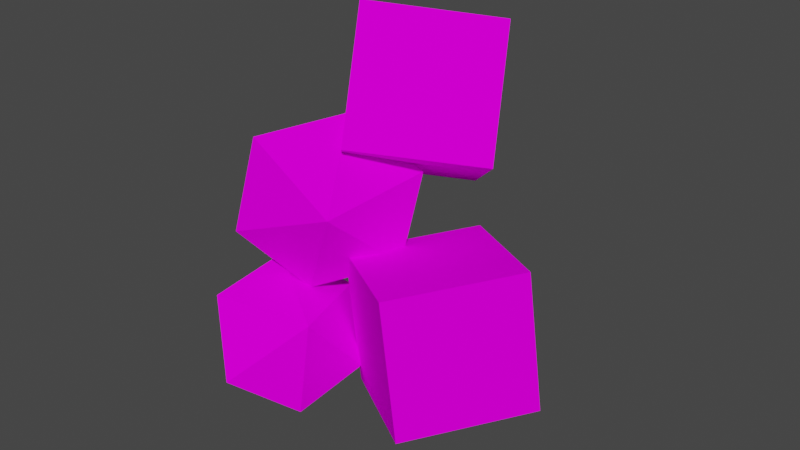 # Source: language-stack.blend  (saved by Blender 3.0.42; exported with 4.5.12 LTS)
import bpy
from mathutils import Matrix  # noqa: F401  (used for matrix-valued properties, if any)

bpy.ops.wm.read_factory_settings(use_empty=True)
scene = bpy.context.scene
scene.name = 'Scene'

# ---- collections
col_collection = bpy.data.collections.new('Collection'); scene.collection.children.link(col_collection)

# ---- images (referenced by path relative to the original .blend; pixels are not part of the script)
import os
ASSET_DIR = os.environ.get("B2B_ASSET_DIR", "")  # directory of the original .blend (textures are referenced by path, not embedded)
HERE = os.path.dirname(os.path.abspath(__file__))  # packed textures are extracted next to this script under _unpacked/

def load_image(name, relpath, width, height, colorspace="sRGB"):
    """Load a texture the original file referenced (path relative to the .blend, or extracted next to this script)."""
    p = next((c for c in (os.path.join(HERE, relpath), os.path.join(ASSET_DIR, relpath)) if relpath and os.path.exists(c)), "")
    if p:
        img = bpy.data.images.load(p, check_existing=True)
        img.name = name
    else:  # same state as the original file: an image datablock whose file is absent (Cycles renders it pink)
        img = bpy.data.images.new(name, width, height)
        img.source = "FILE"
        img.filepath = "//" + (relpath or name)
    img.colorspace_settings.name = colorspace
    return img
img_javascript_png = load_image('javascript.png', 'javascript.png', 1024, 1024, 'sRGB')
img_cpp_png = load_image('cpp.png', 'cpp.png', 1024, 1024, 'sRGB')
img_csharp_png = load_image('csharp.png', 'csharp.png', 1024, 1024, 'sRGB')
img_typescript_png = load_image('typescript.png', 'typescript.png', 1024, 1024, 'sRGB')

# ---- materials (node trees are filled in below, after node groups)
mat_js = bpy.data.materials.new('JS')
mat_js.use_backface_culling = True
mat_js.use_transparent_shadow = False
mat_cpp = bpy.data.materials.new('CPP')
mat_cpp.use_backface_culling = True
mat_cpp.use_transparent_shadow = False
mat_csharp = bpy.data.materials.new('CSharp')
mat_csharp.alpha_threshold = 0.0
mat_csharp.use_backface_culling = True
mat_csharp.use_transparent_shadow = False
mat_csharp.line_color = (0.0, 0.0, 0.0, 1.0)
mat_ts = bpy.data.materials.new('TS')
mat_ts.use_backface_culling = True
mat_ts.use_transparent_shadow = False

# ---- material node trees
mat_js.use_nodes = True; mat_js.node_tree.nodes.clear()
_N = mat_js.node_tree.nodes; _L = mat_js.node_tree.links
n0 = _N.new('ShaderNodeBsdfPrincipled'); n0.name = 'Principled BSDF'; n0.location = (10, 300)
n0.distribution = 'GGX'
n0.subsurface_method = 'RANDOM_WALK_SKIN'
n0.inputs[2].default_value = 1.0
n0.inputs[3].default_value = 1.45
n0.inputs[13].default_value = 0.0
n0.inputs[27].default_value = (0.0, 0.0, 0.0, 1.0)
n0.inputs[28].default_value = 1.0
n1 = _N.new('ShaderNodeOutputMaterial'); n1.name = 'Material Output'; n1.location = (300, 300)
n2 = _N.new('ShaderNodeTexImage'); n2.name = 'Image Texture'; n2.location = (-280, 280)
n2.image = img_javascript_png
_L.new(n0.outputs[0], n1.inputs[0])
_L.new(n2.outputs[0], n0.inputs[0])
n1.is_active_output = True
mat_cpp.use_nodes = True; mat_cpp.node_tree.nodes.clear()
_N = mat_cpp.node_tree.nodes; _L = mat_cpp.node_tree.links
n0 = _N.new('ShaderNodeBsdfPrincipled'); n0.name = 'Principled BSDF'; n0.location = (10, 300)
n0.distribution = 'GGX'
n0.subsurface_method = 'RANDOM_WALK_SKIN'
n0.inputs[2].default_value = 1.0
n0.inputs[3].default_value = 1.45
n0.inputs[13].default_value = 0.0
n0.inputs[27].default_value = (0.0, 0.0, 0.0, 1.0)
n0.inputs[28].default_value = 1.0
n1 = _N.new('ShaderNodeOutputMaterial'); n1.name = 'Material Output'; n1.location = (300, 300)
n2 = _N.new('ShaderNodeTexImage'); n2.name = 'Image Texture'; n2.location = (-280, 280)
n2.image = img_cpp_png
_L.new(n0.outputs[0], n1.inputs[0])
_L.new(n2.outputs[0], n0.inputs[0])
n1.is_active_output = True
mat_csharp.use_nodes = True; mat_csharp.node_tree.nodes.clear()
_N = mat_csharp.node_tree.nodes; _L = mat_csharp.node_tree.links
n0 = _N.new('ShaderNodeOutputMaterial'); n0.name = 'Material Output'; n0.location = (300, 300)
n1 = _N.new('ShaderNodeBsdfPrincipled'); n1.name = 'Principled BSDF'; n1.location = (10, 300)
n1.distribution = 'GGX'
n1.subsurface_method = 'RANDOM_WALK_SKIN'
n1.inputs[2].default_value = 1.0
n1.inputs[3].default_value = 1.45
n1.inputs[13].default_value = 0.0
n1.inputs[27].default_value = (0.0, 0.0, 0.0, 1.0)
n1.inputs[28].default_value = 1.0
n2 = _N.new('ShaderNodeTexImage'); n2.name = 'Image Texture'; n2.location = (-280, 280)
n2.image = img_csharp_png
_L.new(n1.outputs[0], n0.inputs[0])
_L.new(n2.outputs[0], n1.inputs[0])
n0.is_active_output = True
mat_ts.use_nodes = True; mat_ts.node_tree.nodes.clear()
_N = mat_ts.node_tree.nodes; _L = mat_ts.node_tree.links
n0 = _N.new('ShaderNodeBsdfPrincipled'); n0.name = 'Principled BSDF'; n0.location = (10, 300)
n0.distribution = 'GGX'
n0.subsurface_method = 'RANDOM_WALK_SKIN'
n0.inputs[2].default_value = 1.0
n0.inputs[3].default_value = 1.45
n0.inputs[13].default_value = 0.0
n0.inputs[27].default_value = (0.0, 0.0, 0.0, 1.0)
n0.inputs[28].default_value = 1.0
n1 = _N.new('ShaderNodeOutputMaterial'); n1.name = 'Material Output'; n1.location = (300, 300)
n2 = _N.new('ShaderNodeTexImage'); n2.name = 'Image Texture'; n2.location = (-280, 280)
n2.image = img_typescript_png
_L.new(n0.outputs[0], n1.inputs[0])
_L.new(n2.outputs[0], n0.inputs[0])
n1.is_active_output = True

# ---- world
world_world = bpy.data.worlds.new('World'); scene.world = world_world
world_world.use_nodes = True; world_world.node_tree.nodes.clear()
_N = world_world.node_tree.nodes; _L = world_world.node_tree.links
n0 = _N.new('ShaderNodeOutputWorld'); n0.name = 'World Output'; n0.location = (300, 300)
n1 = _N.new('ShaderNodeBackground'); n1.name = 'Background'; n1.location = (10, 300)
n1.inputs[0].default_value = (0.05088, 0.05088, 0.05088, 1.0)
_L.new(n1.outputs[0], n0.inputs[0])
n0.is_active_output = True
world_world.color = (0.05088, 0.05088, 0.05088)
world_world.use_sun_shadow = False
world_world.sun_shadow_jitter_overblur = 0.0

# ---- meshes
me_cube_001 = bpy.data.meshes.new('Cube.001')
me_cube_001.from_pydata([(-1.0, -1.0, -1.0), (-1.0, -1.0, 1.0), (-1.0, 1.0, -1.0), (-1.0, 1.0, 1.0), (1.0, -1.0, -1.0), (1.0, -1.0, 1.0), (1.0, 1.0, -1.0), (1.0, 1.0, 1.0)], [], [(0, 1, 3, 2), (2, 3, 7, 6), (6, 7, 5, 4), (4, 5, 1, 0), (2, 6, 4, 0), (7, 3, 1, 5)])
_uv = me_cube_001.uv_layers.new(name='UVMap')
_uv.uv.foreach_set('vector', [0.8623, 0.1377, 0.8623, 0.8623, 0.1377, 0.8623, 0.1377, 0.1377, 0.8623, 0.1377, 0.8623, 0.8623, 0.1377, 0.8623, 0.1377, 0.1377, 0.8623, 0.1377, 0.8623, 0.8623, 0.1377, 0.8623, 0.1377, 0.1377, 0.8623, 0.1377, 0.8623, 0.8623, 0.1377, 0.8623, 0.1377, 0.1377, 0.8623, 0.1377, 0.8623, 0.8623, 0.1377, 0.8623, 0.1377, 0.1377, 0.8623, 0.1377, 0.8623, 0.8623, 0.1377, 0.8623, 0.1377, 0.1377])
me_cube_001.materials.append(mat_js)
me_cube_001.use_remesh_fix_poles = True
me_cube_001.use_remesh_preserve_attributes = False
me_cube_001.update()
me_plane_001 = bpy.data.meshes.new('Plane.001')
me_plane_001.from_pydata([(-0.9, 0.5426, -1.0), (-0.9, -0.5241, -1.0), (0.9, -0.5241, -1.0), (0.9, 0.5426, -1.0), (3.3e-15, -1.0, -1.0), (-3.3e-15, 1.0, -1.0), (0.0, 0.009259, -0.4), (-6.111e-17, 0.009259, -1.6)], [], [(0, 6, 5), (1, 4, 6), (6, 2, 3), (1, 6, 0), (4, 2, 6), (5, 6, 3), (3, 7, 5), (2, 4, 7), (7, 1, 0), (2, 7, 3), (4, 1, 7), (5, 7, 0)])
_uv = me_plane_001.uv_layers.new(name='UVMap')
_uv.uv.foreach_set('vector', [0.06726, 0.7463, 0.498, 0.4951, 0.5013, 1.003, 0.07157, 0.2506, 0.4995, 0.0004461, 0.498, 0.4951, 0.498, 0.4951, 0.9336, 0.2512, 0.9342, 0.7469, 0.07157, 0.2506, 0.498, 0.4951, 0.06726, 0.7463, 0.4995, 0.0004461, 0.9336, 0.2512, 0.498, 0.4951, 0.5013, 1.003, 0.498, 0.4951, 0.9342, 0.7469, 0.06726, 0.7463, 0.498, 0.4951, 0.5013, 1.003, 0.07157, 0.2506, 0.4995, 0.0004461, 0.498, 0.4951, 0.498, 0.4951, 0.9336, 0.2512, 0.9342, 0.7469, 0.07157, 0.2506, 0.498, 0.4951, 0.06726, 0.7463, 0.4995, 0.0004461, 0.9336, 0.2512, 0.498, 0.4951, 0.5013, 1.003, 0.498, 0.4951, 0.9342, 0.7469])
me_plane_001.materials.append(mat_cpp)
me_plane_001.use_remesh_fix_poles = True
me_plane_001.use_remesh_preserve_attributes = False
me_plane_001.update()
me_cone = bpy.data.meshes.new('Cone')
me_cone.from_pydata([], [], [])
_uv = me_cone.uv_layers.new(name='UVMap')
_uv.uv.foreach_set('vector', [])
me_cone.materials.append(None)
me_cone.use_remesh_fix_poles = True
me_cone.use_remesh_preserve_attributes = False
me_cone.update()
me_plane_003 = bpy.data.meshes.new('Plane.003')
me_plane_003.from_pydata([(-0.9, 0.5426, -1.0), (-0.9, -0.5241, -1.0), (0.9, -0.5241, -1.0), (0.9, 0.5426, -1.0), (3.3e-15, -1.0, -1.0), (-3.3e-15, 1.0, -1.0), (0.0, 0.009259, -0.4), (-6.111e-17, 0.009259, -1.6)], [], [(0, 6, 5), (1, 4, 6), (6, 2, 3), (1, 6, 0), (4, 2, 6), (5, 6, 3), (3, 7, 5), (2, 4, 7), (7, 1, 0), (2, 7, 3), (4, 1, 7), (5, 7, 0)])
_uv = me_plane_003.uv_layers.new(name='UVMap')
_uv.uv.foreach_set('vector', [0.06726, 0.7463, 0.498, 0.4951, 0.5013, 1.003, 0.07157, 0.2506, 0.4995, 0.0004461, 0.498, 0.4951, 0.498, 0.4951, 0.9336, 0.2512, 0.9342, 0.7469, 0.07157, 0.2506, 0.498, 0.4951, 0.06726, 0.7463, 0.4995, 0.0004461, 0.9336, 0.2512, 0.498, 0.4951, 0.5013, 1.003, 0.498, 0.4951, 0.9342, 0.7469, 0.06726, 0.7463, 0.498, 0.4951, 0.5013, 1.003, 0.07157, 0.2506, 0.4995, 0.0004461, 0.498, 0.4951, 0.498, 0.4951, 0.9336, 0.2512, 0.9342, 0.7469, 0.07157, 0.2506, 0.498, 0.4951, 0.06726, 0.7463, 0.4995, 0.0004461, 0.9336, 0.2512, 0.498, 0.4951, 0.5013, 1.003, 0.498, 0.4951, 0.9342, 0.7469])
me_plane_003.materials.append(mat_csharp)
me_plane_003.use_remesh_fix_poles = True
me_plane_003.use_remesh_preserve_attributes = False
me_plane_003.update()
me_cube_003 = bpy.data.meshes.new('Cube.003')
me_cube_003.from_pydata([(-1.0, -1.0, -1.0), (-1.0, -1.0, 1.0), (-1.0, 1.0, -1.0), (-1.0, 1.0, 1.0), (1.0, -1.0, -1.0), (1.0, -1.0, 1.0), (1.0, 1.0, -1.0), (1.0, 1.0, 1.0)], [], [(0, 1, 3, 2), (2, 3, 7, 6), (6, 7, 5, 4), (4, 5, 1, 0), (2, 6, 4, 0), (7, 3, 1, 5)])
_uv = me_cube_003.uv_layers.new(name='UVMap')
_uv.uv.foreach_set('vector', [0.8621, 0.1379, 0.8621, 0.8621, 0.1379, 0.8621, 0.1379, 0.1379, 0.8621, 0.1379, 0.8621, 0.8621, 0.1379, 0.8621, 0.1379, 0.1379, 0.8621, 0.1379, 0.8621, 0.8621, 0.1379, 0.8621, 0.1379, 0.1379, 0.8621, 0.1379, 0.8621, 0.8621, 0.1379, 0.8621, 0.1379, 0.1379, 0.8621, 0.1379, 0.8621, 0.8621, 0.1379, 0.8621, 0.1379, 0.1379, 0.8621, 0.1379, 0.8621, 0.8621, 0.1379, 0.8621, 0.1379, 0.1379])
me_cube_003.materials.append(mat_ts)
me_cube_003.use_remesh_fix_poles = True
me_cube_003.use_remesh_preserve_attributes = False
me_cube_003.update()

# ---- objects
ob_cube = bpy.data.objects.new('Cube', me_cube_001)
ob_plane = bpy.data.objects.new('Plane', me_plane_001)
ob_cone = bpy.data.objects.new('Cone', me_cone)
ob_plane_001 = bpy.data.objects.new('Plane.001', me_plane_003)
ob_cube_001 = bpy.data.objects.new('Cube.001', me_cube_003)

# ---- transforms, parenting, visibility, modifiers, constraints
ob_cube.location = (-0.492, 1.401, 1.673)
ob_cube.rotation_euler = (-0.514, 0.1282, 0.6774)
ob_plane.location = (-0.1142, -1.153, -0.7088)
ob_plane.rotation_euler = (0.976, 0.1503, 1.14)
ob_plane.scale = (1.126, 1.126, 1.126)
ob_cone.location = (0.0, 0.0, 0.0)
ob_plane_001.location = (0.01147, -1.129, 0.6271)
ob_plane_001.rotation_euler = (1.459, 0.2231, 0.7012)
ob_plane_001.scale = (1.298, 1.298, 1.298)
ob_cube_001.location = (0.8542, 0.1753, -1.03)
ob_cube_001.rotation_euler = (0.06567, -0.1545, -0.6146)

# ---- collection membership
col_collection.objects.link(ob_cube)
col_collection.objects.link(ob_plane)
col_collection.objects.link(ob_cone)
col_collection.objects.link(ob_plane_001)
col_collection.objects.link(ob_cube_001)

# ---- scene / render settings (as saved in the file)
scene.frame_start = 1; scene.frame_end = 250; scene.frame_set(1)
scene.render.engine = 'BLENDER_EEVEE_NEXT'
scene.cycles.sampling_pattern = 'TABULATED_SOBOL'
scene.cycles.use_light_tree = False
scene.view_settings.view_transform = 'Filmic'
bpy.context.view_layer.update()

# ---- added for rendering (the .blend has no active camera and no usable light): camera, sun
cam_auto = bpy.data.cameras.new('AutoCamera')
cam_auto.lens = 50.0
cam_auto.sensor_width = 36.0
cam_auto.clip_end = 1000.0
ob_auto_camera = bpy.data.objects.new('AutoCamera', cam_auto)
scene.collection.objects.link(ob_auto_camera)
ob_auto_camera.location = (8.66533, -10.0523, 7.14771)
ob_auto_camera.rotation_euler = (1.09748, -7.21219e-08, 0.694738)
scene.camera = ob_auto_camera
light_auto_sun = bpy.data.lights.new('AutoSun', 'SUN')
light_auto_sun.energy = 3.0
light_auto_sun.angle = 0.0523599
ob_auto_sun = bpy.data.objects.new('AutoSun', light_auto_sun)
scene.collection.objects.link(ob_auto_sun)
ob_auto_sun.rotation_euler = (0.872665, 0.174533, 0.523599)
bpy.context.view_layer.update()
